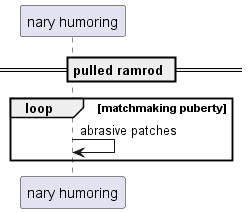

The diagram above was rendered by PlantUML. Its source (embedded in the PNG):
@startuml
participant "nary humoring" as 0
== pulled ramrod ==
loop matchmaking puberty
0 -> 0: abrasive patches
end
@enduml